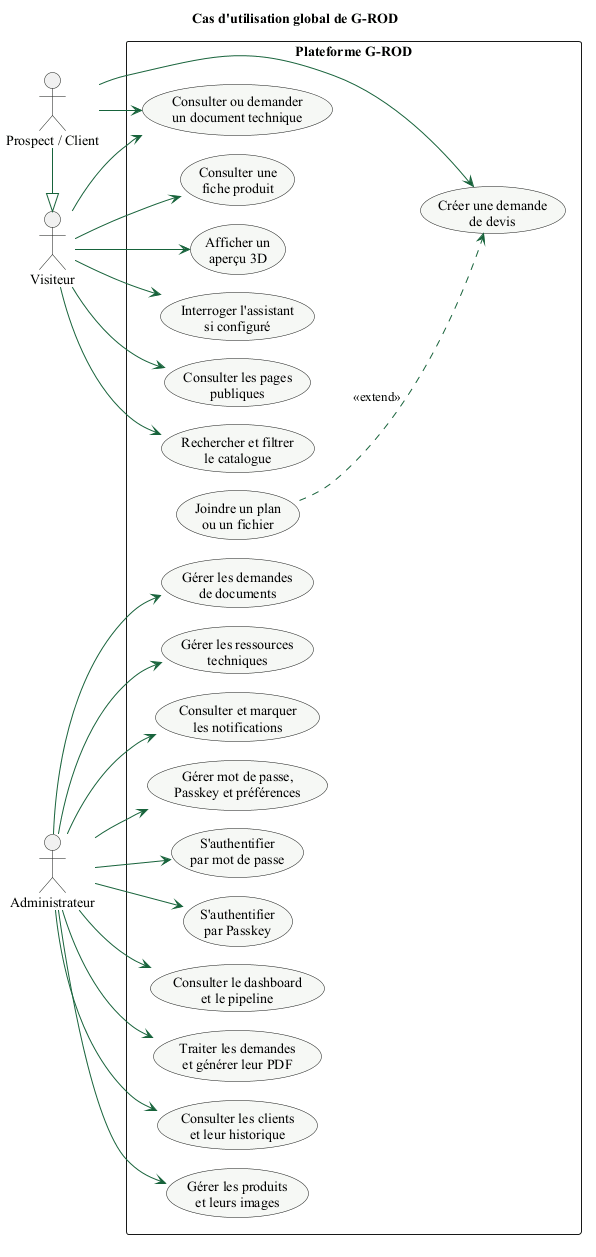

The diagram above was rendered by PlantUML. Its source (embedded in the PNG):
@startuml
!pragma layout smetana
left to right direction
title Cas d'utilisation global de G-ROD

skinparam backgroundColor white
skinparam shadowing false
skinparam defaultFontName "Times New Roman"
skinparam ArrowColor #17633B
skinparam BorderColor #315344
skinparam usecaseBackgroundColor #F6F8F5

actor Visiteur as Visitor
actor "Prospect / Client" as Client
actor Administrateur as Admin

Client -|> Visitor

rectangle "Plateforme G-ROD" {
  usecase "Consulter les pages\npubliques" as UC_Public
  usecase "Rechercher et filtrer\nle catalogue" as UC_Search
  usecase "Consulter une\nfiche produit" as UC_Product
  usecase "Afficher un\naperçu 3D" as UC_3D
  usecase "Consulter ou demander\nun document technique" as UC_Doc
  usecase "Interroger l'assistant\nsi configuré" as UC_AI
  usecase "Créer une demande\nde devis" as UC_Quote
  usecase "Joindre un plan\nou un fichier" as UC_Upload

  usecase "S'authentifier\npar mot de passe" as UC_Login
  usecase "S'authentifier\npar Passkey" as UC_Passkey
  usecase "Consulter le dashboard\net le pipeline" as UC_Dashboard
  usecase "Traiter les demandes\net générer leur PDF" as UC_Process
  usecase "Consulter les clients\net leur historique" as UC_Clients
  usecase "Gérer les produits\net leurs images" as UC_Products
  usecase "Gérer les demandes\nde documents" as UC_DocRequests
  usecase "Gérer les ressources\ntechniques" as UC_Resources
  usecase "Consulter et marquer\nles notifications" as UC_Notifications
  usecase "Gérer mot de passe,\nPasskey et préférences" as UC_Account
}

Visitor --> UC_Public
Visitor --> UC_Search
Visitor --> UC_Product
Visitor --> UC_3D
Visitor --> UC_Doc
Visitor --> UC_AI
Client --> UC_Quote
Client --> UC_Doc
UC_Upload ..> UC_Quote : <<extend>>

Admin --> UC_Login
Admin --> UC_Passkey
Admin --> UC_Dashboard
Admin --> UC_Process
Admin --> UC_Clients
Admin --> UC_Products
Admin --> UC_DocRequests
Admin --> UC_Resources
Admin --> UC_Notifications
Admin --> UC_Account
@enduml